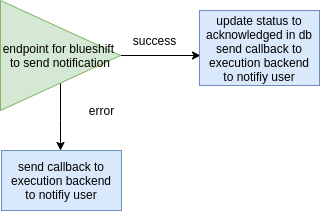

The diagram above was exported from draw.io. Its source (the exported page's mxGraphModel, read from the mxfile embedded in the PNG):
<mxGraphModel dx="2184" dy="-358" grid="1" gridSize="10" guides="1" tooltips="1" connect="1" arrows="1" fold="1" page="1" pageScale="1" pageWidth="827" pageHeight="1169" math="0" shadow="0">
  <root>
    <mxCell id="0" />
    <mxCell id="1" parent="0" />
    <mxCell id="2" value="" style="edgeStyle=orthogonalEdgeStyle;rounded=0;orthogonalLoop=1;jettySize=auto;html=1;" edge="1" source="4" parent="1">
      <mxGeometry relative="1" as="geometry">
        <mxPoint x="-549" y="2555" as="targetPoint" />
      </mxGeometry>
    </mxCell>
    <mxCell id="3" value="" style="edgeStyle=orthogonalEdgeStyle;rounded=0;orthogonalLoop=1;jettySize=auto;html=1;" edge="1" source="4" parent="1">
      <mxGeometry relative="1" as="geometry">
        <mxPoint x="-689" y="2650" as="targetPoint" />
        <Array as="points">
          <mxPoint x="-689" y="2620" />
          <mxPoint x="-689" y="2620" />
        </Array>
      </mxGeometry>
    </mxCell>
    <mxCell id="4" value="&lt;span style=&quot;white-space: normal&quot;&gt;endpoint for blueshift&amp;nbsp;&lt;br&gt;to send notification&lt;br&gt;&lt;/span&gt;" style="triangle;whiteSpace=wrap;html=1;fillColor=#d5e8d4;strokeColor=#82b366;" vertex="1" parent="1">
      <mxGeometry x="-749" y="2500" width="120" height="110" as="geometry" />
    </mxCell>
    <mxCell id="5" value="success" style="text;html=1;align=center;verticalAlign=middle;resizable=0;points=[];autosize=1;" vertex="1" parent="1">
      <mxGeometry x="-625" y="2529.5" width="60" height="20" as="geometry" />
    </mxCell>
    <mxCell id="6" value="error" style="text;html=1;align=center;verticalAlign=middle;resizable=0;points=[];autosize=1;" vertex="1" parent="1">
      <mxGeometry x="-668" y="2600" width="40" height="20" as="geometry" />
    </mxCell>
    <mxCell id="7" value="&lt;span style=&quot;white-space: normal&quot;&gt;update status to acknowledged in db&lt;/span&gt;&lt;br style=&quot;white-space: normal&quot;&gt;&lt;span style=&quot;white-space: normal&quot;&gt;send callback to execution backend&lt;/span&gt;&lt;br style=&quot;white-space: normal&quot;&gt;&lt;span style=&quot;white-space: normal&quot;&gt;to notifiy user&lt;/span&gt;" style="rounded=0;whiteSpace=wrap;html=1;fillColor=#dae8fc;strokeColor=#6c8ebf;" vertex="1" parent="1">
      <mxGeometry x="-550" y="2510" width="120" height="75" as="geometry" />
    </mxCell>
    <mxCell id="8" value="&lt;span style=&quot;white-space: normal&quot;&gt;send callback to execution backend&lt;/span&gt;&lt;br style=&quot;white-space: normal&quot;&gt;&lt;span style=&quot;white-space: normal&quot;&gt;to notifiy user&lt;/span&gt;" style="rounded=0;whiteSpace=wrap;html=1;fillColor=#dae8fc;strokeColor=#6c8ebf;" vertex="1" parent="1">
      <mxGeometry x="-748" y="2650" width="120" height="60" as="geometry" />
    </mxCell>
  </root>
</mxGraphModel>